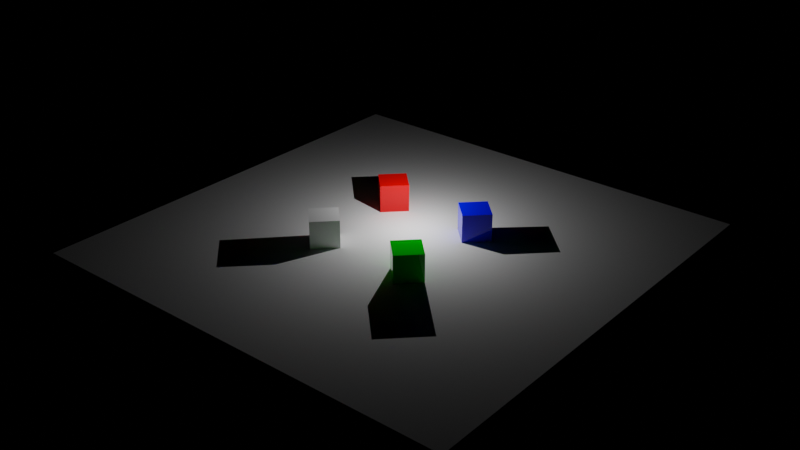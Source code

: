 # Source: worlds.blend  (saved by Blender 4.0.36; exported with 4.5.12 LTS)
import bpy
from mathutils import Matrix  # noqa: F401  (used for matrix-valued properties, if any)

bpy.ops.wm.read_factory_settings(use_empty=True)
scene = bpy.context.scene
scene.name = 'Scene'

# ---- collections
col_collection = bpy.data.collections.new('Collection'); scene.collection.children.link(col_collection)

# ---- materials (node trees are filled in below, after node groups)
mat_vertex_coloring = bpy.data.materials.new('Vertex Coloring')
mat_vertex_coloring.use_backface_culling = True
mat_vertex_coloring.use_transparent_shadow = False

# ---- material node trees
mat_vertex_coloring.use_nodes = True; mat_vertex_coloring.node_tree.nodes.clear()
_N = mat_vertex_coloring.node_tree.nodes; _L = mat_vertex_coloring.node_tree.links
n0 = _N.new('ShaderNodeOutputMaterial'); n0.name = 'Material Output'; n0.location = (300, 300)
n1 = _N.new('ShaderNodeBsdfPrincipled'); n1.name = 'Principled BSDF'; n1.location = (10, 300)
n1.distribution = 'GGX'
n1.subsurface_method = 'RANDOM_WALK_SKIN'
n1.inputs[2].default_value = 0.0
n1.inputs[3].default_value = 1.45
n1.inputs[27].default_value = (0.0, 0.0, 0.0, 1.0)
n1.inputs[28].default_value = 1.0
n2 = _N.new('ShaderNodeVertexColor'); n2.name = 'Color Attribute'; n2.location = (-180, 280)
_L.new(n1.outputs[0], n0.inputs[0])
_L.new(n2.outputs[0], n1.inputs[0])
n0.is_active_output = True

# ---- world
world_dark = bpy.data.worlds.new('Dark'); scene.world = world_dark
world_dark.use_nodes = True; world_dark.node_tree.nodes.clear()
_N = world_dark.node_tree.nodes; _L = world_dark.node_tree.links
n0 = _N.new('ShaderNodeOutputWorld'); n0.name = 'World Output'; n0.location = (300, 300)
n1 = _N.new('ShaderNodeBackground'); n1.name = 'Background'; n1.location = (10, 300)
n1.inputs[0].default_value = (0.0, 0.0, 0.0, 1.0)
_L.new(n1.outputs[0], n0.inputs[0])
n0.is_active_output = True
world_dark.color = (0.05088, 0.05088, 0.05088)
world_dark.use_sun_shadow = False
world_dark.sun_shadow_jitter_overblur = 0.0

# ---- lights
light_point = bpy.data.lights.new('Point', 'POINT')
light_point.transmission_factor = 0.0
light_point.use_soft_falloff = False
light_point.energy = 1000.0
light_point.shadow_maximum_resolution = 0.006
light_point.use_absolute_resolution = True

# ---- meshes
me_plane = bpy.data.meshes.new('Plane')
me_plane.from_pydata([(-16.0, -16.0, 0.0), (16.0, -16.0, 0.0), (-16.0, 16.0, 0.0), (16.0, 16.0, 0.0), (-16.0, 10.67, 0.0), (-16.0, 5.333, 0.0), (-16.0, 1.46e-07, 0.0), (-16.0, -5.333, 0.0), (-16.0, -10.67, 0.0), (-10.67, -16.0, 0.0), (-5.333, -16.0, 0.0), (6.715e-07, -16.0, 0.0), (5.333, -16.0, 0.0), (10.67, -16.0, 0.0), (16.0, -10.67, 0.0), (16.0, -5.333, 0.0), (16.0, 1.1e-06, 0.0), (16.0, 5.333, 0.0), (16.0, 10.67, 0.0), (10.67, 16.0, 0.0), (5.333, 16.0, 0.0), (-2.822e-07, 16.0, 0.0), (-5.333, 16.0, 0.0), (-10.67, 16.0, 0.0), (-10.67, -10.67, 0.0), (-10.67, -5.333, 0.0), (-10.67, 1.1e-06, 0.0), (-10.67, 5.333, 0.0), (-10.67, 10.67, 0.0), (-5.333, -10.67, 0.0), (-5.333, -5.333, 0.0), (-5.333, 1.1e-06, 0.0), (-5.333, 5.333, 0.0), (-5.333, 10.67, 0.0), (5.125e-07, -10.67, 0.0), (3.536e-07, -5.333, 0.0), (1.946e-07, 1.1e-06, 0.0), (3.568e-08, 5.333, 0.0), (-1.233e-07, 10.67, 0.0), (5.333, -10.67, 0.0), (5.333, -5.333, 0.0), (5.333, 1.1e-06, 0.0), (5.333, 5.333, 0.0), (5.333, 10.67, 0.0), (10.67, -10.67, 0.0), (10.67, -5.333, 0.0), (10.67, 1.1e-06, 0.0), (10.67, 5.333, 0.0), (10.67, 10.67, 0.0), (-16.0, -13.33, 0.0), (13.33, -16.0, 0.0), (16.0, 13.33, 0.0), (-13.33, 16.0, 0.0), (-16.0, 13.33, 0.0), (-16.0, 8.0, 0.0), (-16.0, 2.667, 0.0), (-16.0, -2.667, 0.0), (-16.0, -8.0, 0.0), (-13.33, -16.0, 0.0), (-8.0, -16.0, 0.0), (-2.667, -16.0, 0.0), (2.667, -16.0, 0.0), (8.0, -16.0, 0.0), (16.0, -13.33, 0.0), (16.0, -8.0, 0.0), (16.0, -2.667, 0.0), (16.0, 2.667, 0.0), (16.0, 8.0, 0.0), (13.33, 16.0, 0.0), (8.0, 16.0, 0.0), (2.667, 16.0, 0.0), (-2.667, 16.0, 0.0), (-8.0, 16.0, 0.0), (-10.67, 13.33, 0.0), (-10.67, -13.33, 0.0), (-10.67, -8.0, 0.0), (-10.67, -2.667, 0.0), (-10.67, 2.667, 0.0), (-10.67, 8.0, 0.0), (-5.333, 13.33, 0.0), (-5.333, -13.33, 0.0), (-5.333, -8.0, 0.0), (-5.333, -2.667, 0.0), (-5.333, 2.667, 0.0), (-5.333, 8.0, 0.0), (-2.027e-07, 13.33, 0.0), (5.92e-07, -13.33, 0.0), (4.33e-07, -8.0, 0.0), (2.741e-07, -2.667, 0.0), (1.152e-07, 2.667, 0.0), (-4.379e-08, 8.0, 0.0), (5.333, 13.33, 0.0), (5.333, -13.33, 0.0), (5.333, -8.0, 0.0), (5.333, -2.667, 0.0), (5.333, 2.667, 0.0), (5.333, 8.0, 0.0), (10.67, 13.33, 0.0), (10.67, -13.33, 0.0), (10.67, -8.0, 0.0), (10.67, -2.667, 0.0), (10.67, 2.667, 0.0), (10.67, 8.0, 0.0), (-13.33, -10.67, 0.0), (-13.33, -5.333, 0.0), (-13.33, 6.228e-07, 0.0), (-13.33, 5.333, 0.0), (-13.33, 10.67, 0.0), (-8.0, -10.67, 0.0), (-8.0, -5.333, 0.0), (-8.0, 1.1e-06, 0.0), (-8.0, 5.333, 0.0), (-8.0, 10.67, 0.0), (-2.667, -10.67, 0.0), (-2.667, -5.333, 0.0), (-2.667, 1.1e-06, 0.0), (-2.667, 5.333, 0.0), (-2.667, 10.67, 0.0), (2.667, -10.67, 0.0), (2.667, -5.333, 0.0), (2.667, 1.1e-06, 0.0), (2.667, 5.333, 0.0), (2.667, 10.67, 0.0), (8.0, -10.67, 0.0), (8.0, -5.333, 0.0), (8.0, 1.1e-06, 0.0), (8.0, 5.333, 0.0), (8.0, 10.67, 0.0), (13.33, -10.67, 0.0), (13.33, -5.333, 0.0), (13.33, 1.1e-06, 0.0), (13.33, 5.333, 0.0), (13.33, 10.67, 0.0), (13.33, 8.0, 0.0), (13.33, 2.667, 0.0), (13.33, -2.667, 0.0), (13.33, -8.0, 0.0), (13.33, -13.33, 0.0), (8.0, 8.0, 0.0), (8.0, 2.667, 0.0), (8.0, -2.667, 0.0), (8.0, -8.0, 0.0), (8.0, -13.33, 0.0), (2.667, 8.0, 0.0), (2.667, 2.667, 0.0), (2.667, -2.667, 0.0), (2.667, -8.0, 0.0), (2.667, -13.33, 0.0), (-2.667, 8.0, 0.0), (-2.667, 2.667, 0.0), (-2.667, -2.667, 0.0), (-2.667, -8.0, 0.0), (-2.667, -13.33, 0.0), (-8.0, 8.0, 0.0), (-8.0, 2.667, 0.0), (-8.0, -2.667, 0.0), (-8.0, -8.0, 0.0), (-8.0, -13.33, 0.0), (-13.33, 8.0, 0.0), (-13.33, 2.667, 0.0), (-13.33, -2.667, 0.0), (-13.33, -8.0, 0.0), (-13.33, -13.33, 0.0), (8.0, 13.33, 0.0), (2.667, 13.33, 0.0), (-2.667, 13.33, 0.0), (-8.0, 13.33, 0.0), (-13.33, 13.33, 0.0), (13.33, 13.33, 0.0)], [], [(168, 51, 3, 68), (167, 73, 23, 52), (166, 79, 22, 72), (165, 85, 21, 71), (164, 91, 20, 70), (163, 97, 19, 69), (162, 74, 24, 103), (161, 75, 25, 104), (160, 76, 26, 105), (159, 77, 27, 106), (158, 78, 28, 107), (157, 80, 29, 108), (156, 81, 30, 109), (155, 82, 31, 110), (154, 83, 32, 111), (153, 84, 33, 112), (152, 86, 34, 113), (151, 87, 35, 114), (150, 88, 36, 115), (149, 89, 37, 116), (148, 90, 38, 117), (147, 92, 39, 118), (146, 93, 40, 119), (145, 94, 41, 120), (144, 95, 42, 121), (143, 96, 43, 122), (142, 98, 44, 123), (141, 99, 45, 124), (140, 100, 46, 125), (139, 101, 47, 126), (138, 102, 48, 127), (137, 63, 14, 128), (136, 64, 15, 129), (135, 65, 16, 130), (134, 66, 17, 131), (133, 67, 18, 132), (102, 133, 132, 48), (47, 131, 133, 102), (131, 17, 67, 133), (101, 134, 131, 47), (46, 130, 134, 101), (130, 16, 66, 134), (100, 135, 130, 46), (45, 129, 135, 100), (129, 15, 65, 135), (99, 136, 129, 45), (44, 128, 136, 99), (128, 14, 64, 136), (98, 137, 128, 44), (13, 50, 137, 98), (50, 1, 63, 137), (96, 138, 127, 43), (42, 126, 138, 96), (126, 47, 102, 138), (95, 139, 126, 42), (41, 125, 139, 95), (125, 46, 101, 139), (94, 140, 125, 41), (40, 124, 140, 94), (124, 45, 100, 140), (93, 141, 124, 40), (39, 123, 141, 93), (123, 44, 99, 141), (92, 142, 123, 39), (12, 62, 142, 92), (62, 13, 98, 142), (90, 143, 122, 38), (37, 121, 143, 90), (121, 42, 96, 143), (89, 144, 121, 37), (36, 120, 144, 89), (120, 41, 95, 144), (88, 145, 120, 36), (35, 119, 145, 88), (119, 40, 94, 145), (87, 146, 119, 35), (34, 118, 146, 87), (118, 39, 93, 146), (86, 147, 118, 34), (11, 61, 147, 86), (61, 12, 92, 147), (84, 148, 117, 33), (32, 116, 148, 84), (116, 37, 90, 148), (83, 149, 116, 32), (31, 115, 149, 83), (115, 36, 89, 149), (82, 150, 115, 31), (30, 114, 150, 82), (114, 35, 88, 150), (81, 151, 114, 30), (29, 113, 151, 81), (113, 34, 87, 151), (80, 152, 113, 29), (10, 60, 152, 80), (60, 11, 86, 152), (78, 153, 112, 28), (27, 111, 153, 78), (111, 32, 84, 153), (77, 154, 111, 27), (26, 110, 154, 77), (110, 31, 83, 154), (76, 155, 110, 26), (25, 109, 155, 76), (109, 30, 82, 155), (75, 156, 109, 25), (24, 108, 156, 75), (108, 29, 81, 156), (74, 157, 108, 24), (9, 59, 157, 74), (59, 10, 80, 157), (54, 158, 107, 4), (5, 106, 158, 54), (106, 27, 78, 158), (55, 159, 106, 5), (6, 105, 159, 55), (105, 26, 77, 159), (56, 160, 105, 6), (7, 104, 160, 56), (104, 25, 76, 160), (57, 161, 104, 7), (8, 103, 161, 57), (103, 24, 75, 161), (49, 162, 103, 8), (0, 58, 162, 49), (58, 9, 74, 162), (91, 163, 69, 20), (43, 127, 163, 91), (127, 48, 97, 163), (85, 164, 70, 21), (38, 122, 164, 85), (122, 43, 91, 164), (79, 165, 71, 22), (33, 117, 165, 79), (117, 38, 85, 165), (73, 166, 72, 23), (28, 112, 166, 73), (112, 33, 79, 166), (53, 167, 52, 2), (4, 107, 167, 53), (107, 28, 73, 167), (97, 168, 68, 19), (48, 132, 168, 97), (132, 18, 51, 168)])
_uv = me_plane.uv_layers.new(name='UVMap')
_uv.uv.foreach_set('vector', [0.9167, 0.9167, 1.0, 0.9167, 1.0, 1.0, 0.9167, 1.0, 0.08333, 0.9167, 0.1667, 0.9167, 0.1667, 1.0, 0.08333, 1.0, 0.25, 0.9167, 0.3333, 0.9167, 0.3333, 1.0, 0.25, 1.0, 0.4167, 0.9167, 0.5, 0.9167, 0.5, 1.0, 0.4167, 1.0, 0.5833, 0.9167, 0.6667, 0.9167, 0.6667, 1.0, 0.5833, 1.0, 0.75, 0.9167, 0.8333, 0.9167, 0.8333, 1.0, 0.75, 1.0, 0.08333, 0.08333, 0.1667, 0.08333, 0.1667, 0.1667, 0.08333, 0.1667, 0.08333, 0.25, 0.1667, 0.25, 0.1667, 0.3333, 0.08333, 0.3333, 0.08333, 0.4167, 0.1667, 0.4167, 0.1667, 0.5, 0.08333, 0.5, 0.08333, 0.5833, 0.1667, 0.5833, 0.1667, 0.6667, 0.08333, 0.6667, 0.08333, 0.75, 0.1667, 0.75, 0.1667, 0.8333, 0.08333, 0.8333, 0.25, 0.08333, 0.3333, 0.08333, 0.3333, 0.1667, 0.25, 0.1667, 0.25, 0.25, 0.3333, 0.25, 0.3333, 0.3333, 0.25, 0.3333, 0.25, 0.4167, 0.3333, 0.4167, 0.3333, 0.5, 0.25, 0.5, 0.25, 0.5833, 0.3333, 0.5833, 0.3333, 0.6667, 0.25, 0.6667, 0.25, 0.75, 0.3333, 0.75, 0.3333, 0.8333, 0.25, 0.8333, 0.4167, 0.08333, 0.5, 0.08333, 0.5, 0.1667, 0.4167, 0.1667, 0.4167, 0.25, 0.5, 0.25, 0.5, 0.3333, 0.4167, 0.3333, 0.4167, 0.4167, 0.5, 0.4167, 0.5, 0.5, 0.4167, 0.5, 0.4167, 0.5833, 0.5, 0.5833, 0.5, 0.6667, 0.4167, 0.6667, 0.4167, 0.75, 0.5, 0.75, 0.5, 0.8333, 0.4167, 0.8333, 0.5833, 0.08333, 0.6667, 0.08333, 0.6667, 0.1667, 0.5833, 0.1667, 0.5833, 0.25, 0.6667, 0.25, 0.6667, 0.3333, 0.5833, 0.3333, 0.5833, 0.4167, 0.6667, 0.4167, 0.6667, 0.5, 0.5833, 0.5, 0.5833, 0.5833, 0.6667, 0.5833, 0.6667, 0.6667, 0.5833, 0.6667, 0.5833, 0.75, 0.6667, 0.75, 0.6667, 0.8333, 0.5833, 0.8333, 0.75, 0.08333, 0.8333, 0.08333, 0.8333, 0.1667, 0.75, 0.1667, 0.75, 0.25, 0.8333, 0.25, 0.8333, 0.3333, 0.75, 0.3333, 0.75, 0.4167, 0.8333, 0.4167, 0.8333, 0.5, 0.75, 0.5, 0.75, 0.5833, 0.8333, 0.5833, 0.8333, 0.6667, 0.75, 0.6667, 0.75, 0.75, 0.8333, 0.75, 0.8333, 0.8333, 0.75, 0.8333, 0.9167, 0.08333, 1.0, 0.08333, 1.0, 0.1667, 0.9167, 0.1667, 0.9167, 0.25, 1.0, 0.25, 1.0, 0.3333, 0.9167, 0.3333, 0.9167, 0.4167, 1.0, 0.4167, 1.0, 0.5, 0.9167, 0.5, 0.9167, 0.5833, 1.0, 0.5833, 1.0, 0.6667, 0.9167, 0.6667, 0.9167, 0.75, 1.0, 0.75, 1.0, 0.8333, 0.9167, 0.8333, 0.8333, 0.75, 0.9167, 0.75, 0.9167, 0.8333, 0.8333, 0.8333, 0.8333, 0.6667, 0.9167, 0.6667, 0.9167, 0.75, 0.8333, 0.75, 0.9167, 0.6667, 1.0, 0.6667, 1.0, 0.75, 0.9167, 0.75, 0.8333, 0.5833, 0.9167, 0.5833, 0.9167, 0.6667, 0.8333, 0.6667, 0.8333, 0.5, 0.9167, 0.5, 0.9167, 0.5833, 0.8333, 0.5833, 0.9167, 0.5, 1.0, 0.5, 1.0, 0.5833, 0.9167, 0.5833, 0.8333, 0.4167, 0.9167, 0.4167, 0.9167, 0.5, 0.8333, 0.5, 0.8333, 0.3333, 0.9167, 0.3333, 0.9167, 0.4167, 0.8333, 0.4167, 0.9167, 0.3333, 1.0, 0.3333, 1.0, 0.4167, 0.9167, 0.4167, 0.8333, 0.25, 0.9167, 0.25, 0.9167, 0.3333, 0.8333, 0.3333, 0.8333, 0.1667, 0.9167, 0.1667, 0.9167, 0.25, 0.8333, 0.25, 0.9167, 0.1667, 1.0, 0.1667, 1.0, 0.25, 0.9167, 0.25, 0.8333, 0.08333, 0.9167, 0.08333, 0.9167, 0.1667, 0.8333, 0.1667, 0.8333, 0.0, 0.9167, 0.0, 0.9167, 0.08333, 0.8333, 0.08333, 0.9167, 0.0, 1.0, 0.0, 1.0, 0.08333, 0.9167, 0.08333, 0.6667, 0.75, 0.75, 0.75, 0.75, 0.8333, 0.6667, 0.8333, 0.6667, 0.6667, 0.75, 0.6667, 0.75, 0.75, 0.6667, 0.75, 0.75, 0.6667, 0.8333, 0.6667, 0.8333, 0.75, 0.75, 0.75, 0.6667, 0.5833, 0.75, 0.5833, 0.75, 0.6667, 0.6667, 0.6667, 0.6667, 0.5, 0.75, 0.5, 0.75, 0.5833, 0.6667, 0.5833, 0.75, 0.5, 0.8333, 0.5, 0.8333, 0.5833, 0.75, 0.5833, 0.6667, 0.4167, 0.75, 0.4167, 0.75, 0.5, 0.6667, 0.5, 0.6667, 0.3333, 0.75, 0.3333, 0.75, 0.4167, 0.6667, 0.4167, 0.75, 0.3333, 0.8333, 0.3333, 0.8333, 0.4167, 0.75, 0.4167, 0.6667, 0.25, 0.75, 0.25, 0.75, 0.3333, 0.6667, 0.3333, 0.6667, 0.1667, 0.75, 0.1667, 0.75, 0.25, 0.6667, 0.25, 0.75, 0.1667, 0.8333, 0.1667, 0.8333, 0.25, 0.75, 0.25, 0.6667, 0.08333, 0.75, 0.08333, 0.75, 0.1667, 0.6667, 0.1667, 0.6667, 0.0, 0.75, 0.0, 0.75, 0.08333, 0.6667, 0.08333, 0.75, 0.0, 0.8333, 0.0, 0.8333, 0.08333, 0.75, 0.08333, 0.5, 0.75, 0.5833, 0.75, 0.5833, 0.8333, 0.5, 0.8333, 0.5, 0.6667, 0.5833, 0.6667, 0.5833, 0.75, 0.5, 0.75, 0.5833, 0.6667, 0.6667, 0.6667, 0.6667, 0.75, 0.5833, 0.75, 0.5, 0.5833, 0.5833, 0.5833, 0.5833, 0.6667, 0.5, 0.6667, 0.5, 0.5, 0.5833, 0.5, 0.5833, 0.5833, 0.5, 0.5833, 0.5833, 0.5, 0.6667, 0.5, 0.6667, 0.5833, 0.5833, 0.5833, 0.5, 0.4167, 0.5833, 0.4167, 0.5833, 0.5, 0.5, 0.5, 0.5, 0.3333, 0.5833, 0.3333, 0.5833, 0.4167, 0.5, 0.4167, 0.5833, 0.3333, 0.6667, 0.3333, 0.6667, 0.4167, 0.5833, 0.4167, 0.5, 0.25, 0.5833, 0.25, 0.5833, 0.3333, 0.5, 0.3333, 0.5, 0.1667, 0.5833, 0.1667, 0.5833, 0.25, 0.5, 0.25, 0.5833, 0.1667, 0.6667, 0.1667, 0.6667, 0.25, 0.5833, 0.25, 0.5, 0.08333, 0.5833, 0.08333, 0.5833, 0.1667, 0.5, 0.1667, 0.5, 0.0, 0.5833, 0.0, 0.5833, 0.08333, 0.5, 0.08333, 0.5833, 0.0, 0.6667, 0.0, 0.6667, 0.08333, 0.5833, 0.08333, 0.3333, 0.75, 0.4167, 0.75, 0.4167, 0.8333, 0.3333, 0.8333, 0.3333, 0.6667, 0.4167, 0.6667, 0.4167, 0.75, 0.3333, 0.75, 0.4167, 0.6667, 0.5, 0.6667, 0.5, 0.75, 0.4167, 0.75, 0.3333, 0.5833, 0.4167, 0.5833, 0.4167, 0.6667, 0.3333, 0.6667, 0.3333, 0.5, 0.4167, 0.5, 0.4167, 0.5833, 0.3333, 0.5833, 0.4167, 0.5, 0.5, 0.5, 0.5, 0.5833, 0.4167, 0.5833, 0.3333, 0.4167, 0.4167, 0.4167, 0.4167, 0.5, 0.3333, 0.5, 0.3333, 0.3333, 0.4167, 0.3333, 0.4167, 0.4167, 0.3333, 0.4167, 0.4167, 0.3333, 0.5, 0.3333, 0.5, 0.4167, 0.4167, 0.4167, 0.3333, 0.25, 0.4167, 0.25, 0.4167, 0.3333, 0.3333, 0.3333, 0.3333, 0.1667, 0.4167, 0.1667, 0.4167, 0.25, 0.3333, 0.25, 0.4167, 0.1667, 0.5, 0.1667, 0.5, 0.25, 0.4167, 0.25, 0.3333, 0.08333, 0.4167, 0.08333, 0.4167, 0.1667, 0.3333, 0.1667, 0.3333, 0.0, 0.4167, 0.0, 0.4167, 0.08333, 0.3333, 0.08333, 0.4167, 0.0, 0.5, 0.0, 0.5, 0.08333, 0.4167, 0.08333, 0.1667, 0.75, 0.25, 0.75, 0.25, 0.8333, 0.1667, 0.8333, 0.1667, 0.6667, 0.25, 0.6667, 0.25, 0.75, 0.1667, 0.75, 0.25, 0.6667, 0.3333, 0.6667, 0.3333, 0.75, 0.25, 0.75, 0.1667, 0.5833, 0.25, 0.5833, 0.25, 0.6667, 0.1667, 0.6667, 0.1667, 0.5, 0.25, 0.5, 0.25, 0.5833, 0.1667, 0.5833, 0.25, 0.5, 0.3333, 0.5, 0.3333, 0.5833, 0.25, 0.5833, 0.1667, 0.4167, 0.25, 0.4167, 0.25, 0.5, 0.1667, 0.5, 0.1667, 0.3333, 0.25, 0.3333, 0.25, 0.4167, 0.1667, 0.4167, 0.25, 0.3333, 0.3333, 0.3333, 0.3333, 0.4167, 0.25, 0.4167, 0.1667, 0.25, 0.25, 0.25, 0.25, 0.3333, 0.1667, 0.3333, 0.1667, 0.1667, 0.25, 0.1667, 0.25, 0.25, 0.1667, 0.25, 0.25, 0.1667, 0.3333, 0.1667, 0.3333, 0.25, 0.25, 0.25, 0.1667, 0.08333, 0.25, 0.08333, 0.25, 0.1667, 0.1667, 0.1667, 0.1667, 0.0, 0.25, 0.0, 0.25, 0.08333, 0.1667, 0.08333, 0.25, 0.0, 0.3333, 0.0, 0.3333, 0.08333, 0.25, 0.08333, 0.0, 0.75, 0.08333, 0.75, 0.08333, 0.8333, 0.0, 0.8333, 0.0, 0.6667, 0.08333, 0.6667, 0.08333, 0.75, 0.0, 0.75, 0.08333, 0.6667, 0.1667, 0.6667, 0.1667, 0.75, 0.08333, 0.75, 0.0, 0.5833, 0.08333, 0.5833, 0.08333, 0.6667, 0.0, 0.6667, 0.0, 0.5, 0.08333, 0.5, 0.08333, 0.5833, 0.0, 0.5833, 0.08333, 0.5, 0.1667, 0.5, 0.1667, 0.5833, 0.08333, 0.5833, 0.0, 0.4167, 0.08333, 0.4167, 0.08333, 0.5, 0.0, 0.5, 0.0, 0.3333, 0.08333, 0.3333, 0.08333, 0.4167, 0.0, 0.4167, 0.08333, 0.3333, 0.1667, 0.3333, 0.1667, 0.4167, 0.08333, 0.4167, 0.0, 0.25, 0.08333, 0.25, 0.08333, 0.3333, 0.0, 0.3333, 0.0, 0.1667, 0.08333, 0.1667, 0.08333, 0.25, 0.0, 0.25, 0.08333, 0.1667, 0.1667, 0.1667, 0.1667, 0.25, 0.08333, 0.25, 0.0, 0.08333, 0.08333, 0.08333, 0.08333, 0.1667, 0.0, 0.1667, 0.0, 0.0, 0.08333, 0.0, 0.08333, 0.08333, 0.0, 0.08333, 0.08333, 0.0, 0.1667, 0.0, 0.1667, 0.08333, 0.08333, 0.08333, 0.6667, 0.9167, 0.75, 0.9167, 0.75, 1.0, 0.6667, 1.0, 0.6667, 0.8333, 0.75, 0.8333, 0.75, 0.9167, 0.6667, 0.9167, 0.75, 0.8333, 0.8333, 0.8333, 0.8333, 0.9167, 0.75, 0.9167, 0.5, 0.9167, 0.5833, 0.9167, 0.5833, 1.0, 0.5, 1.0, 0.5, 0.8333, 0.5833, 0.8333, 0.5833, 0.9167, 0.5, 0.9167, 0.5833, 0.8333, 0.6667, 0.8333, 0.6667, 0.9167, 0.5833, 0.9167, 0.3333, 0.9167, 0.4167, 0.9167, 0.4167, 1.0, 0.3333, 1.0, 0.3333, 0.8333, 0.4167, 0.8333, 0.4167, 0.9167, 0.3333, 0.9167, 0.4167, 0.8333, 0.5, 0.8333, 0.5, 0.9167, 0.4167, 0.9167, 0.1667, 0.9167, 0.25, 0.9167, 0.25, 1.0, 0.1667, 1.0, 0.1667, 0.8333, 0.25, 0.8333, 0.25, 0.9167, 0.1667, 0.9167, 0.25, 0.8333, 0.3333, 0.8333, 0.3333, 0.9167, 0.25, 0.9167, 0.0, 0.9167, 0.08333, 0.9167, 0.08333, 1.0, 0.0, 1.0, 0.0, 0.8333, 0.08333, 0.8333, 0.08333, 0.9167, 0.0, 0.9167, 0.08333, 0.8333, 0.1667, 0.8333, 0.1667, 0.9167, 0.08333, 0.9167, 0.8333, 0.9167, 0.9167, 0.9167, 0.9167, 1.0, 0.8333, 1.0, 0.8333, 0.8333, 0.9167, 0.8333, 0.9167, 0.9167, 0.8333, 0.9167, 0.9167, 0.8333, 1.0, 0.8333, 1.0, 0.9167, 0.9167, 0.9167])
me_plane.update()
me_cube = bpy.data.meshes.new('Cube')
me_cube.from_pydata([(-1.0, -1.0, -1.0), (-1.0, -1.0, 1.0), (-1.0, 1.0, -1.0), (-1.0, 1.0, 1.0), (1.0, -1.0, -1.0), (1.0, -1.0, 1.0), (1.0, 1.0, -1.0), (1.0, 1.0, 1.0)], [], [(0, 1, 3, 2), (2, 3, 7, 6), (6, 7, 5, 4), (4, 5, 1, 0), (2, 6, 4, 0), (7, 3, 1, 5)])
_uv = me_cube.uv_layers.new(name='UVMap')
_uv.uv.foreach_set('vector', [0.375, 0.0, 0.625, 0.0, 0.625, 0.25, 0.375, 0.25, 0.375, 0.25, 0.625, 0.25, 0.625, 0.5, 0.375, 0.5, 0.375, 0.5, 0.625, 0.5, 0.625, 0.75, 0.375, 0.75, 0.375, 0.75, 0.625, 0.75, 0.625, 1.0, 0.375, 1.0, 0.125, 0.5, 0.375, 0.5, 0.375, 0.75, 0.125, 0.75, 0.625, 0.5, 0.875, 0.5, 0.875, 0.75, 0.625, 0.75])
_ca = me_cube.color_attributes.new('Col', 'BYTE_COLOR', 'CORNER')
_ca.data.foreach_set('color', [1.0, 1.0, 1.0, 1.0, 1.0, 1.0, 1.0, 1.0, 1.0, 1.0, 1.0, 1.0, 1.0, 1.0, 1.0, 1.0, 1.0, 1.0, 1.0, 1.0, 1.0, 1.0, 1.0, 1.0, 1.0, 1.0, 1.0, 1.0, 1.0, 1.0, 1.0, 1.0, 1.0, 1.0, 1.0, 1.0, 1.0, 1.0, 1.0, 1.0, 1.0, 1.0, 1.0, 1.0, 1.0, 1.0, 1.0, 1.0, 1.0, 1.0, 1.0, 1.0, 1.0, 1.0, 1.0, 1.0, 1.0, 1.0, 1.0, 1.0, 1.0, 1.0, 1.0, 1.0, 1.0, 1.0, 1.0, 1.0, 1.0, 1.0, 1.0, 1.0, 1.0, 1.0, 1.0, 1.0, 1.0, 1.0, 1.0, 1.0, 1.0, 1.0, 1.0, 1.0, 1.0, 1.0, 1.0, 1.0, 1.0, 1.0, 1.0, 1.0, 1.0, 1.0, 1.0, 1.0])
me_cube.materials.append(mat_vertex_coloring)
me_cube.update()
me_cube_002 = bpy.data.meshes.new('Cube.002')
me_cube_002.from_pydata([(-1.0, -1.0, -1.0), (-1.0, -1.0, 1.0), (-1.0, 1.0, -1.0), (-1.0, 1.0, 1.0), (1.0, -1.0, -1.0), (1.0, -1.0, 1.0), (1.0, 1.0, -1.0), (1.0, 1.0, 1.0)], [], [(0, 1, 3, 2), (2, 3, 7, 6), (6, 7, 5, 4), (4, 5, 1, 0), (2, 6, 4, 0), (7, 3, 1, 5)])
_uv = me_cube_002.uv_layers.new(name='UVMap')
_uv.uv.foreach_set('vector', [0.375, 0.0, 0.625, 0.0, 0.625, 0.25, 0.375, 0.25, 0.375, 0.25, 0.625, 0.25, 0.625, 0.5, 0.375, 0.5, 0.375, 0.5, 0.625, 0.5, 0.625, 0.75, 0.375, 0.75, 0.375, 0.75, 0.625, 0.75, 0.625, 1.0, 0.375, 1.0, 0.125, 0.5, 0.375, 0.5, 0.375, 0.75, 0.125, 0.75, 0.625, 0.5, 0.875, 0.5, 0.875, 0.75, 0.625, 0.75])
_ca = me_cube_002.color_attributes.new('Col', 'BYTE_COLOR', 'CORNER')
_ca.data.foreach_set('color', [1.0, 0.005182, 0.0, 1.0, 1.0, 0.005182, 0.0, 1.0, 1.0, 0.005182, 0.0, 1.0, 1.0, 0.005182, 0.0, 1.0, 1.0, 0.005182, 0.0, 1.0, 1.0, 0.005182, 0.0, 1.0, 1.0, 0.005182, 0.0, 1.0, 1.0, 0.005182, 0.0, 1.0, 1.0, 0.005182, 0.0, 1.0, 1.0, 0.005182, 0.0, 1.0, 1.0, 0.005182, 0.0, 1.0, 1.0, 0.005182, 0.0, 1.0, 1.0, 0.005182, 0.0, 1.0, 1.0, 0.005182, 0.0, 1.0, 1.0, 0.005182, 0.0, 1.0, 1.0, 0.005182, 0.0, 1.0, 1.0, 0.005182, 0.0, 1.0, 1.0, 0.005182, 0.0, 1.0, 1.0, 0.005182, 0.0, 1.0, 1.0, 0.005182, 0.0, 1.0, 1.0, 0.005182, 0.0, 1.0, 1.0, 0.005182, 0.0, 1.0, 1.0, 0.005182, 0.0, 1.0, 1.0, 0.005182, 0.0, 1.0])
me_cube_002.materials.append(mat_vertex_coloring)
me_cube_002.update()
me_cube_003 = bpy.data.meshes.new('Cube.003')
me_cube_003.from_pydata([(-1.0, -1.0, -1.0), (-1.0, -1.0, 1.0), (-1.0, 1.0, -1.0), (-1.0, 1.0, 1.0), (1.0, -1.0, -1.0), (1.0, -1.0, 1.0), (1.0, 1.0, -1.0), (1.0, 1.0, 1.0)], [], [(0, 1, 3, 2), (2, 3, 7, 6), (6, 7, 5, 4), (4, 5, 1, 0), (2, 6, 4, 0), (7, 3, 1, 5)])
_uv = me_cube_003.uv_layers.new(name='UVMap')
_uv.uv.foreach_set('vector', [0.375, 0.0, 0.625, 0.0, 0.625, 0.25, 0.375, 0.25, 0.375, 0.25, 0.625, 0.25, 0.625, 0.5, 0.375, 0.5, 0.375, 0.5, 0.625, 0.5, 0.625, 0.75, 0.375, 0.75, 0.375, 0.75, 0.625, 0.75, 0.625, 1.0, 0.375, 1.0, 0.125, 0.5, 0.375, 0.5, 0.375, 0.75, 0.125, 0.75, 0.625, 0.5, 0.875, 0.5, 0.875, 0.75, 0.625, 0.75])
_ca = me_cube_003.color_attributes.new('Col', 'BYTE_COLOR', 'CORNER')
_ca.data.foreach_set('color', [0.0, 0.02416, 1.0, 1.0, 0.0, 0.02416, 1.0, 1.0, 0.0, 0.02416, 1.0, 1.0, 0.0, 0.02416, 1.0, 1.0, 0.0, 0.02416, 1.0, 1.0, 0.0, 0.02416, 1.0, 1.0, 0.0, 0.02416, 1.0, 1.0, 0.0, 0.02416, 1.0, 1.0, 0.0, 0.02416, 1.0, 1.0, 0.0, 0.02416, 1.0, 1.0, 0.0, 0.02416, 1.0, 1.0, 0.0, 0.02416, 1.0, 1.0, 0.0, 0.02416, 1.0, 1.0, 0.0, 0.02416, 1.0, 1.0, 0.0, 0.02416, 1.0, 1.0, 0.0, 0.02416, 1.0, 1.0, 0.0, 0.02416, 1.0, 1.0, 0.0, 0.02416, 1.0, 1.0, 0.0, 0.02416, 1.0, 1.0, 0.0, 0.02416, 1.0, 1.0, 0.0, 0.02416, 1.0, 1.0, 0.0, 0.02416, 1.0, 1.0, 0.0, 0.02416, 1.0, 1.0, 0.0, 0.02416, 1.0, 1.0])
me_cube_003.materials.append(mat_vertex_coloring)
me_cube_003.update()
me_cube_004 = bpy.data.meshes.new('Cube.004')
me_cube_004.from_pydata([(-1.0, -1.0, -1.0), (-1.0, -1.0, 1.0), (-1.0, 1.0, -1.0), (-1.0, 1.0, 1.0), (1.0, -1.0, -1.0), (1.0, -1.0, 1.0), (1.0, 1.0, -1.0), (1.0, 1.0, 1.0)], [], [(0, 1, 3, 2), (2, 3, 7, 6), (6, 7, 5, 4), (4, 5, 1, 0), (2, 6, 4, 0), (7, 3, 1, 5)])
_uv = me_cube_004.uv_layers.new(name='UVMap')
_uv.uv.foreach_set('vector', [0.375, 0.0, 0.625, 0.0, 0.625, 0.25, 0.375, 0.25, 0.375, 0.25, 0.625, 0.25, 0.625, 0.5, 0.375, 0.5, 0.375, 0.5, 0.625, 0.5, 0.625, 0.75, 0.375, 0.75, 0.375, 0.75, 0.625, 0.75, 0.625, 1.0, 0.375, 1.0, 0.125, 0.5, 0.375, 0.5, 0.375, 0.75, 0.125, 0.75, 0.625, 0.5, 0.875, 0.5, 0.875, 0.75, 0.625, 0.75])
_ca = me_cube_004.color_attributes.new('Col', 'BYTE_COLOR', 'CORNER')
_ca.data.foreach_set('color', [0.0009106, 1.0, 0.0, 1.0, 0.0009106, 1.0, 0.0, 1.0, 0.0009106, 1.0, 0.0, 1.0, 0.0009106, 1.0, 0.0, 1.0, 0.0009106, 1.0, 0.0, 1.0, 0.0009106, 1.0, 0.0, 1.0, 0.0009106, 1.0, 0.0, 1.0, 0.0009106, 1.0, 0.0, 1.0, 0.0009106, 1.0, 0.0, 1.0, 0.0009106, 1.0, 0.0, 1.0, 0.0009106, 1.0, 0.0, 1.0, 0.0009106, 1.0, 0.0, 1.0, 0.0009106, 1.0, 0.0, 1.0, 0.0009106, 1.0, 0.0, 1.0, 0.0009106, 1.0, 0.0, 1.0, 0.0009106, 1.0, 0.0, 1.0, 0.0009106, 1.0, 0.0, 1.0, 0.0009106, 1.0, 0.0, 1.0, 0.0009106, 1.0, 0.0, 1.0, 0.0009106, 1.0, 0.0, 1.0, 0.0009106, 1.0, 0.0, 1.0, 0.0009106, 1.0, 0.0, 1.0, 0.0009106, 1.0, 0.0, 1.0, 0.0009106, 1.0, 0.0, 1.0])
me_cube_004.materials.append(mat_vertex_coloring)
me_cube_004.update()

# ---- objects
ob_plane = bpy.data.objects.new('Plane', me_plane)
ob_white = bpy.data.objects.new('White', me_cube)
ob_point = bpy.data.objects.new('Point', light_point)
ob_red = bpy.data.objects.new('Red', me_cube_002)
ob_blue = bpy.data.objects.new('Blue', me_cube_003)
ob_green = bpy.data.objects.new('Green', me_cube_004)

# ---- transforms, parenting, visibility, modifiers, constraints
ob_plane.location = (0.0, 0.0, 0.0)
ob_white.location = (-3.536, -3.536, 1.0)
ob_white.rotation_euler = (0.0, -0.0, 0.7854)
ob_point.location = (-0.1252, 1.572, 4.355)
ob_red.location = (-3.536, 3.536, 1.0)
ob_red.rotation_euler = (0.0, -0.0, 0.7854)
ob_blue.location = (3.536, 3.536, 1.0)
ob_blue.rotation_euler = (0.0, -0.0, 0.7854)
ob_green.location = (3.536, -3.536, 1.0)
ob_green.rotation_euler = (0.0, -0.0, 0.7854)

# ---- collection membership
scene.collection.objects.link(ob_plane)
col_collection.objects.link(ob_white)
col_collection.objects.link(ob_point)
col_collection.objects.link(ob_red)
col_collection.objects.link(ob_blue)
col_collection.objects.link(ob_green)

# ---- scene / render settings (as saved in the file)
scene.frame_start = 1; scene.frame_end = 250; scene.frame_set(2)
scene.render.engine = 'BLENDER_EEVEE_NEXT'
scene.render.resolution_x = 640
scene.render.resolution_y = 360
scene.render.fps = 60
scene.cycles.use_denoising = False
scene.cycles.samples = 128
scene.cycles.sampling_pattern = 'TABULATED_SOBOL'
scene.cycles.use_adaptive_sampling = False
scene.cycles.use_light_tree = False
scene.view_settings.view_transform = 'Filmic'
bpy.context.view_layer.update()

# ---- added for rendering (the .blend has no active camera): camera
cam_auto = bpy.data.cameras.new('AutoCamera')
cam_auto.lens = 50.0
cam_auto.sensor_width = 36.0
cam_auto.clip_end = 1000.0
ob_auto_camera = bpy.data.objects.new('AutoCamera', cam_auto)
scene.collection.objects.link(ob_auto_camera)
ob_auto_camera.location = (41.9118, -50.2941, 34.5294)
ob_auto_camera.rotation_euler = (1.09748, -7.21219e-08, 0.694738)
scene.camera = ob_auto_camera
bpy.context.view_layer.update()
